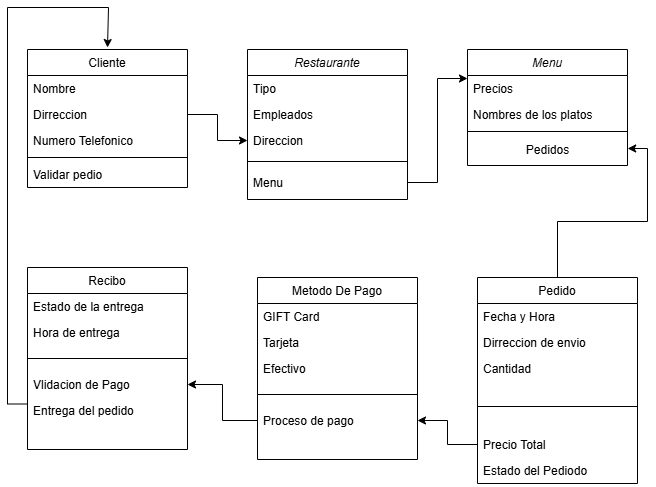

The diagram above was exported from draw.io. Its source (the exported page's mxGraphModel, read from the mxfile embedded in the PNG):
<mxGraphModel dx="988" dy="611" grid="1" gridSize="10" guides="1" tooltips="1" connect="1" arrows="1" fold="1" page="1" pageScale="1" pageWidth="827" pageHeight="1169" math="0" shadow="0">
  <root>
    <mxCell id="WIyWlLk6GJQsqaUBKTNV-0" />
    <mxCell id="WIyWlLk6GJQsqaUBKTNV-1" parent="WIyWlLk6GJQsqaUBKTNV-0" />
    <mxCell id="zkfFHV4jXpPFQw0GAbJ--0" value="Restaurante" style="swimlane;fontStyle=2;align=center;verticalAlign=top;childLayout=stackLayout;horizontal=1;startSize=26;horizontalStack=0;resizeParent=1;resizeLast=0;collapsible=1;marginBottom=0;rounded=0;shadow=0;strokeWidth=1;" parent="WIyWlLk6GJQsqaUBKTNV-1" vertex="1">
      <mxGeometry x="280" y="62" width="160" height="150" as="geometry">
        <mxRectangle x="230" y="140" width="160" height="26" as="alternateBounds" />
      </mxGeometry>
    </mxCell>
    <mxCell id="zkfFHV4jXpPFQw0GAbJ--1" value="Tipo" style="text;align=left;verticalAlign=top;spacingLeft=4;spacingRight=4;overflow=hidden;rotatable=0;points=[[0,0.5],[1,0.5]];portConstraint=eastwest;" parent="zkfFHV4jXpPFQw0GAbJ--0" vertex="1">
      <mxGeometry y="26" width="160" height="26" as="geometry" />
    </mxCell>
    <mxCell id="zkfFHV4jXpPFQw0GAbJ--3" value="Empleados" style="text;align=left;verticalAlign=top;spacingLeft=4;spacingRight=4;overflow=hidden;rotatable=0;points=[[0,0.5],[1,0.5]];portConstraint=eastwest;rounded=0;shadow=0;html=0;" parent="zkfFHV4jXpPFQw0GAbJ--0" vertex="1">
      <mxGeometry y="52" width="160" height="26" as="geometry" />
    </mxCell>
    <mxCell id="kJvqBvLnfIeyy_GSgLu8-34" value="Direccion" style="text;align=left;verticalAlign=top;spacingLeft=4;spacingRight=4;overflow=hidden;rotatable=0;points=[[0,0.5],[1,0.5]];portConstraint=eastwest;rounded=0;shadow=0;html=0;" vertex="1" parent="zkfFHV4jXpPFQw0GAbJ--0">
      <mxGeometry y="78" width="160" height="26" as="geometry" />
    </mxCell>
    <mxCell id="zkfFHV4jXpPFQw0GAbJ--4" value="" style="line;html=1;strokeWidth=1;align=left;verticalAlign=middle;spacingTop=-1;spacingLeft=3;spacingRight=3;rotatable=0;labelPosition=right;points=[];portConstraint=eastwest;" parent="zkfFHV4jXpPFQw0GAbJ--0" vertex="1">
      <mxGeometry y="104" width="160" height="16" as="geometry" />
    </mxCell>
    <mxCell id="kJvqBvLnfIeyy_GSgLu8-36" value="Menu" style="text;align=left;verticalAlign=top;spacingLeft=4;spacingRight=4;overflow=hidden;rotatable=0;points=[[0,0.5],[1,0.5]];portConstraint=eastwest;rounded=0;shadow=0;html=0;" vertex="1" parent="zkfFHV4jXpPFQw0GAbJ--0">
      <mxGeometry y="120" width="160" height="26" as="geometry" />
    </mxCell>
    <mxCell id="zkfFHV4jXpPFQw0GAbJ--6" value="Cliente" style="swimlane;fontStyle=0;align=center;verticalAlign=top;childLayout=stackLayout;horizontal=1;startSize=26;horizontalStack=0;resizeParent=1;resizeLast=0;collapsible=1;marginBottom=0;rounded=0;shadow=0;strokeWidth=1;" parent="WIyWlLk6GJQsqaUBKTNV-1" vertex="1">
      <mxGeometry x="60" y="62" width="160" height="138" as="geometry">
        <mxRectangle x="130" y="380" width="160" height="26" as="alternateBounds" />
      </mxGeometry>
    </mxCell>
    <mxCell id="zkfFHV4jXpPFQw0GAbJ--7" value="Nombre" style="text;align=left;verticalAlign=top;spacingLeft=4;spacingRight=4;overflow=hidden;rotatable=0;points=[[0,0.5],[1,0.5]];portConstraint=eastwest;" parent="zkfFHV4jXpPFQw0GAbJ--6" vertex="1">
      <mxGeometry y="26" width="160" height="26" as="geometry" />
    </mxCell>
    <mxCell id="zkfFHV4jXpPFQw0GAbJ--8" value="Dirreccion" style="text;align=left;verticalAlign=top;spacingLeft=4;spacingRight=4;overflow=hidden;rotatable=0;points=[[0,0.5],[1,0.5]];portConstraint=eastwest;rounded=0;shadow=0;html=0;" parent="zkfFHV4jXpPFQw0GAbJ--6" vertex="1">
      <mxGeometry y="52" width="160" height="26" as="geometry" />
    </mxCell>
    <mxCell id="kJvqBvLnfIeyy_GSgLu8-39" value="Numero Telefonico" style="text;align=left;verticalAlign=top;spacingLeft=4;spacingRight=4;overflow=hidden;rotatable=0;points=[[0,0.5],[1,0.5]];portConstraint=eastwest;" vertex="1" parent="zkfFHV4jXpPFQw0GAbJ--6">
      <mxGeometry y="78" width="160" height="26" as="geometry" />
    </mxCell>
    <mxCell id="zkfFHV4jXpPFQw0GAbJ--9" value="" style="line;html=1;strokeWidth=1;align=left;verticalAlign=middle;spacingTop=-1;spacingLeft=3;spacingRight=3;rotatable=0;labelPosition=right;points=[];portConstraint=eastwest;" parent="zkfFHV4jXpPFQw0GAbJ--6" vertex="1">
      <mxGeometry y="104" width="160" height="8" as="geometry" />
    </mxCell>
    <mxCell id="zkfFHV4jXpPFQw0GAbJ--11" value="Validar pedio" style="text;align=left;verticalAlign=top;spacingLeft=4;spacingRight=4;overflow=hidden;rotatable=0;points=[[0,0.5],[1,0.5]];portConstraint=eastwest;" parent="zkfFHV4jXpPFQw0GAbJ--6" vertex="1">
      <mxGeometry y="112" width="160" height="26" as="geometry" />
    </mxCell>
    <mxCell id="zkfFHV4jXpPFQw0GAbJ--13" value="Metodo De Pago" style="swimlane;fontStyle=0;align=center;verticalAlign=top;childLayout=stackLayout;horizontal=1;startSize=26;horizontalStack=0;resizeParent=1;resizeLast=0;collapsible=1;marginBottom=0;rounded=0;shadow=0;strokeWidth=1;" parent="WIyWlLk6GJQsqaUBKTNV-1" vertex="1">
      <mxGeometry x="290" y="290" width="160" height="182" as="geometry">
        <mxRectangle x="340" y="380" width="170" height="26" as="alternateBounds" />
      </mxGeometry>
    </mxCell>
    <mxCell id="zkfFHV4jXpPFQw0GAbJ--14" value="GIFT Card" style="text;align=left;verticalAlign=top;spacingLeft=4;spacingRight=4;overflow=hidden;rotatable=0;points=[[0,0.5],[1,0.5]];portConstraint=eastwest;" parent="zkfFHV4jXpPFQw0GAbJ--13" vertex="1">
      <mxGeometry y="26" width="160" height="26" as="geometry" />
    </mxCell>
    <mxCell id="kJvqBvLnfIeyy_GSgLu8-30" value="Tarjeta" style="text;align=left;verticalAlign=top;spacingLeft=4;spacingRight=4;overflow=hidden;rotatable=0;points=[[0,0.5],[1,0.5]];portConstraint=eastwest;" vertex="1" parent="zkfFHV4jXpPFQw0GAbJ--13">
      <mxGeometry y="52" width="160" height="26" as="geometry" />
    </mxCell>
    <mxCell id="kJvqBvLnfIeyy_GSgLu8-31" value="Efectivo" style="text;align=left;verticalAlign=top;spacingLeft=4;spacingRight=4;overflow=hidden;rotatable=0;points=[[0,0.5],[1,0.5]];portConstraint=eastwest;" vertex="1" parent="zkfFHV4jXpPFQw0GAbJ--13">
      <mxGeometry y="78" width="160" height="26" as="geometry" />
    </mxCell>
    <mxCell id="zkfFHV4jXpPFQw0GAbJ--15" value="" style="line;html=1;strokeWidth=1;align=left;verticalAlign=middle;spacingTop=-1;spacingLeft=3;spacingRight=3;rotatable=0;labelPosition=right;points=[];portConstraint=eastwest;" parent="zkfFHV4jXpPFQw0GAbJ--13" vertex="1">
      <mxGeometry y="104" width="160" height="26" as="geometry" />
    </mxCell>
    <mxCell id="kJvqBvLnfIeyy_GSgLu8-32" value="Proceso de pago" style="text;align=left;verticalAlign=top;spacingLeft=4;spacingRight=4;overflow=hidden;rotatable=0;points=[[0,0.5],[1,0.5]];portConstraint=eastwest;" vertex="1" parent="zkfFHV4jXpPFQw0GAbJ--13">
      <mxGeometry y="130" width="160" height="26" as="geometry" />
    </mxCell>
    <mxCell id="zkfFHV4jXpPFQw0GAbJ--17" value="Pedido" style="swimlane;fontStyle=0;align=center;verticalAlign=top;childLayout=stackLayout;horizontal=1;startSize=26;horizontalStack=0;resizeParent=1;resizeLast=0;collapsible=1;marginBottom=0;rounded=0;shadow=0;strokeWidth=1;" parent="WIyWlLk6GJQsqaUBKTNV-1" vertex="1">
      <mxGeometry x="510" y="290" width="160" height="206" as="geometry">
        <mxRectangle x="550" y="140" width="160" height="26" as="alternateBounds" />
      </mxGeometry>
    </mxCell>
    <mxCell id="zkfFHV4jXpPFQw0GAbJ--19" value="Fecha y Hora" style="text;align=left;verticalAlign=top;spacingLeft=4;spacingRight=4;overflow=hidden;rotatable=0;points=[[0,0.5],[1,0.5]];portConstraint=eastwest;rounded=0;shadow=0;html=0;" parent="zkfFHV4jXpPFQw0GAbJ--17" vertex="1">
      <mxGeometry y="26" width="160" height="26" as="geometry" />
    </mxCell>
    <mxCell id="zkfFHV4jXpPFQw0GAbJ--20" value="Dirreccion de envio" style="text;align=left;verticalAlign=top;spacingLeft=4;spacingRight=4;overflow=hidden;rotatable=0;points=[[0,0.5],[1,0.5]];portConstraint=eastwest;rounded=0;shadow=0;html=0;" parent="zkfFHV4jXpPFQw0GAbJ--17" vertex="1">
      <mxGeometry y="52" width="160" height="26" as="geometry" />
    </mxCell>
    <mxCell id="kJvqBvLnfIeyy_GSgLu8-26" value="Cantidad" style="text;align=left;verticalAlign=top;spacingLeft=4;spacingRight=4;overflow=hidden;rotatable=0;points=[[0,0.5],[1,0.5]];portConstraint=eastwest;rounded=0;shadow=0;html=0;" vertex="1" parent="zkfFHV4jXpPFQw0GAbJ--17">
      <mxGeometry y="78" width="160" height="26" as="geometry" />
    </mxCell>
    <mxCell id="zkfFHV4jXpPFQw0GAbJ--23" value="" style="line;html=1;strokeWidth=1;align=left;verticalAlign=middle;spacingTop=-1;spacingLeft=3;spacingRight=3;rotatable=0;labelPosition=right;points=[];portConstraint=eastwest;" parent="zkfFHV4jXpPFQw0GAbJ--17" vertex="1">
      <mxGeometry y="104" width="160" height="50" as="geometry" />
    </mxCell>
    <mxCell id="kJvqBvLnfIeyy_GSgLu8-27" value="Precio Total" style="text;align=left;verticalAlign=top;spacingLeft=4;spacingRight=4;overflow=hidden;rotatable=0;points=[[0,0.5],[1,0.5]];portConstraint=eastwest;rounded=0;shadow=0;html=0;" vertex="1" parent="zkfFHV4jXpPFQw0GAbJ--17">
      <mxGeometry y="154" width="160" height="26" as="geometry" />
    </mxCell>
    <mxCell id="kJvqBvLnfIeyy_GSgLu8-41" value="Estado del Pediodo" style="text;align=left;verticalAlign=top;spacingLeft=4;spacingRight=4;overflow=hidden;rotatable=0;points=[[0,0.5],[1,0.5]];portConstraint=eastwest;rounded=0;shadow=0;html=0;" vertex="1" parent="zkfFHV4jXpPFQw0GAbJ--17">
      <mxGeometry y="180" width="160" height="26" as="geometry" />
    </mxCell>
    <mxCell id="kJvqBvLnfIeyy_GSgLu8-15" value="Menu" style="swimlane;fontStyle=2;align=center;verticalAlign=top;childLayout=stackLayout;horizontal=1;startSize=26;horizontalStack=0;resizeParent=1;resizeLast=0;collapsible=1;marginBottom=0;rounded=0;shadow=0;strokeWidth=1;" vertex="1" parent="WIyWlLk6GJQsqaUBKTNV-1">
      <mxGeometry x="500" y="62" width="160" height="116" as="geometry">
        <mxRectangle x="230" y="140" width="160" height="26" as="alternateBounds" />
      </mxGeometry>
    </mxCell>
    <mxCell id="kJvqBvLnfIeyy_GSgLu8-16" value="Precios" style="text;align=left;verticalAlign=top;spacingLeft=4;spacingRight=4;overflow=hidden;rotatable=0;points=[[0,0.5],[1,0.5]];portConstraint=eastwest;" vertex="1" parent="kJvqBvLnfIeyy_GSgLu8-15">
      <mxGeometry y="26" width="160" height="26" as="geometry" />
    </mxCell>
    <mxCell id="kJvqBvLnfIeyy_GSgLu8-17" value="Nombres de los platos" style="text;align=left;verticalAlign=top;spacingLeft=4;spacingRight=4;overflow=hidden;rotatable=0;points=[[0,0.5],[1,0.5]];portConstraint=eastwest;rounded=0;shadow=0;html=0;" vertex="1" parent="kJvqBvLnfIeyy_GSgLu8-15">
      <mxGeometry y="52" width="160" height="26" as="geometry" />
    </mxCell>
    <mxCell id="kJvqBvLnfIeyy_GSgLu8-19" value="" style="line;html=1;strokeWidth=1;align=left;verticalAlign=middle;spacingTop=-1;spacingLeft=3;spacingRight=3;rotatable=0;labelPosition=right;points=[];portConstraint=eastwest;" vertex="1" parent="kJvqBvLnfIeyy_GSgLu8-15">
      <mxGeometry y="78" width="160" height="8" as="geometry" />
    </mxCell>
    <mxCell id="kJvqBvLnfIeyy_GSgLu8-33" value="Pedidos" style="text;html=1;align=center;verticalAlign=middle;resizable=0;points=[];autosize=1;strokeColor=none;fillColor=none;" vertex="1" parent="kJvqBvLnfIeyy_GSgLu8-15">
      <mxGeometry y="86" width="160" height="30" as="geometry" />
    </mxCell>
    <mxCell id="kJvqBvLnfIeyy_GSgLu8-44" style="edgeStyle=orthogonalEdgeStyle;rounded=0;orthogonalLoop=1;jettySize=auto;html=1;exitX=1;exitY=0.5;exitDx=0;exitDy=0;entryX=0;entryY=0.5;entryDx=0;entryDy=0;" edge="1" parent="WIyWlLk6GJQsqaUBKTNV-1" source="zkfFHV4jXpPFQw0GAbJ--8" target="kJvqBvLnfIeyy_GSgLu8-34">
      <mxGeometry relative="1" as="geometry" />
    </mxCell>
    <mxCell id="kJvqBvLnfIeyy_GSgLu8-45" style="edgeStyle=orthogonalEdgeStyle;rounded=0;orthogonalLoop=1;jettySize=auto;html=1;exitX=1;exitY=0.5;exitDx=0;exitDy=0;entryX=0;entryY=0.25;entryDx=0;entryDy=0;" edge="1" parent="WIyWlLk6GJQsqaUBKTNV-1" source="kJvqBvLnfIeyy_GSgLu8-36" target="kJvqBvLnfIeyy_GSgLu8-15">
      <mxGeometry relative="1" as="geometry" />
    </mxCell>
    <mxCell id="kJvqBvLnfIeyy_GSgLu8-47" style="edgeStyle=orthogonalEdgeStyle;rounded=0;orthogonalLoop=1;jettySize=auto;html=1;exitX=0.5;exitY=0;exitDx=0;exitDy=0;entryX=1.001;entryY=0.433;entryDx=0;entryDy=0;entryPerimeter=0;" edge="1" parent="WIyWlLk6GJQsqaUBKTNV-1" source="zkfFHV4jXpPFQw0GAbJ--17" target="kJvqBvLnfIeyy_GSgLu8-33">
      <mxGeometry relative="1" as="geometry" />
    </mxCell>
    <mxCell id="kJvqBvLnfIeyy_GSgLu8-49" value="Recibo" style="swimlane;fontStyle=0;align=center;verticalAlign=top;childLayout=stackLayout;horizontal=1;startSize=26;horizontalStack=0;resizeParent=1;resizeLast=0;collapsible=1;marginBottom=0;rounded=0;shadow=0;strokeWidth=1;" vertex="1" parent="WIyWlLk6GJQsqaUBKTNV-1">
      <mxGeometry x="60" y="280" width="160" height="182" as="geometry">
        <mxRectangle x="340" y="380" width="170" height="26" as="alternateBounds" />
      </mxGeometry>
    </mxCell>
    <mxCell id="kJvqBvLnfIeyy_GSgLu8-50" value="Estado de la entrega" style="text;align=left;verticalAlign=top;spacingLeft=4;spacingRight=4;overflow=hidden;rotatable=0;points=[[0,0.5],[1,0.5]];portConstraint=eastwest;" vertex="1" parent="kJvqBvLnfIeyy_GSgLu8-49">
      <mxGeometry y="26" width="160" height="26" as="geometry" />
    </mxCell>
    <mxCell id="kJvqBvLnfIeyy_GSgLu8-52" value="Hora de entrega" style="text;align=left;verticalAlign=top;spacingLeft=4;spacingRight=4;overflow=hidden;rotatable=0;points=[[0,0.5],[1,0.5]];portConstraint=eastwest;" vertex="1" parent="kJvqBvLnfIeyy_GSgLu8-49">
      <mxGeometry y="52" width="160" height="26" as="geometry" />
    </mxCell>
    <mxCell id="kJvqBvLnfIeyy_GSgLu8-53" value="" style="line;html=1;strokeWidth=1;align=left;verticalAlign=middle;spacingTop=-1;spacingLeft=3;spacingRight=3;rotatable=0;labelPosition=right;points=[];portConstraint=eastwest;" vertex="1" parent="kJvqBvLnfIeyy_GSgLu8-49">
      <mxGeometry y="78" width="160" height="26" as="geometry" />
    </mxCell>
    <mxCell id="kJvqBvLnfIeyy_GSgLu8-54" value="Vlidacion de Pago" style="text;align=left;verticalAlign=top;spacingLeft=4;spacingRight=4;overflow=hidden;rotatable=0;points=[[0,0.5],[1,0.5]];portConstraint=eastwest;" vertex="1" parent="kJvqBvLnfIeyy_GSgLu8-49">
      <mxGeometry y="104" width="160" height="26" as="geometry" />
    </mxCell>
    <mxCell id="kJvqBvLnfIeyy_GSgLu8-56" value="Entrega del pedido" style="text;align=left;verticalAlign=top;spacingLeft=4;spacingRight=4;overflow=hidden;rotatable=0;points=[[0,0.5],[1,0.5]];portConstraint=eastwest;" vertex="1" parent="kJvqBvLnfIeyy_GSgLu8-49">
      <mxGeometry y="130" width="160" height="26" as="geometry" />
    </mxCell>
    <mxCell id="kJvqBvLnfIeyy_GSgLu8-57" style="edgeStyle=orthogonalEdgeStyle;rounded=0;orthogonalLoop=1;jettySize=auto;html=1;exitX=0;exitY=0.5;exitDx=0;exitDy=0;entryX=1;entryY=0.5;entryDx=0;entryDy=0;" edge="1" parent="WIyWlLk6GJQsqaUBKTNV-1" source="kJvqBvLnfIeyy_GSgLu8-27" target="kJvqBvLnfIeyy_GSgLu8-32">
      <mxGeometry relative="1" as="geometry" />
    </mxCell>
    <mxCell id="kJvqBvLnfIeyy_GSgLu8-58" style="edgeStyle=orthogonalEdgeStyle;rounded=0;orthogonalLoop=1;jettySize=auto;html=1;exitX=0;exitY=0.5;exitDx=0;exitDy=0;entryX=1;entryY=0.5;entryDx=0;entryDy=0;" edge="1" parent="WIyWlLk6GJQsqaUBKTNV-1" source="kJvqBvLnfIeyy_GSgLu8-32" target="kJvqBvLnfIeyy_GSgLu8-54">
      <mxGeometry relative="1" as="geometry" />
    </mxCell>
    <mxCell id="kJvqBvLnfIeyy_GSgLu8-59" style="edgeStyle=orthogonalEdgeStyle;rounded=0;orthogonalLoop=1;jettySize=auto;html=1;exitX=0;exitY=0.75;exitDx=0;exitDy=0;" edge="1" parent="WIyWlLk6GJQsqaUBKTNV-1" source="kJvqBvLnfIeyy_GSgLu8-49">
      <mxGeometry relative="1" as="geometry">
        <mxPoint x="140" y="60" as="targetPoint" />
        <Array as="points">
          <mxPoint x="40" y="417" />
          <mxPoint x="40" y="20" />
          <mxPoint x="141" y="20" />
        </Array>
      </mxGeometry>
    </mxCell>
  </root>
</mxGraphModel>